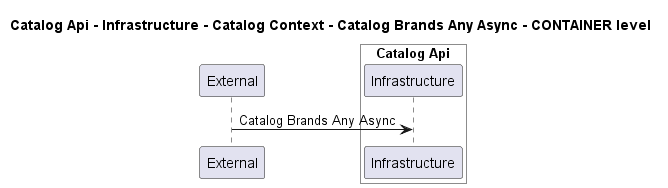

The diagram above was rendered by PlantUML. Its source (embedded in the PNG):
@startuml
!pragma layout smetana

title Catalog Api - Infrastructure - Catalog Context - Catalog Brands Any Async - CONTAINER level

participant "External" as C4InterFlow.SoftwareSystems.ExternalSystem

box "Catalog Api" #White
    participant "Infrastructure" as dotnet.eShop.Architecture.SoftwareSystems.CatalogApi.Containers.Infrastructure
end box


C4InterFlow.SoftwareSystems.ExternalSystem -> dotnet.eShop.Architecture.SoftwareSystems.CatalogApi.Containers.Infrastructure : Catalog Brands Any Async


@enduml